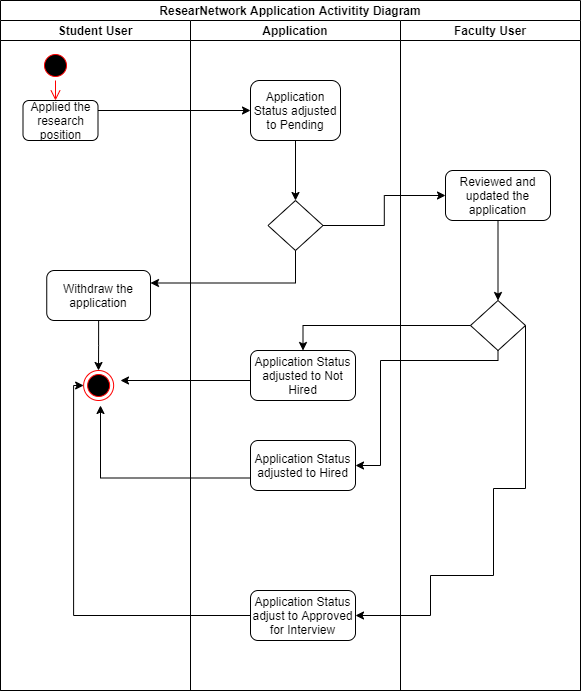

The diagram above was exported from draw.io. Its source (the exported page's mxGraphModel, read from the mxfile embedded in the PNG):
<mxGraphModel dx="1422" dy="800" grid="1" gridSize="10" guides="1" tooltips="1" connect="1" arrows="1" fold="1" page="1" pageScale="1" pageWidth="850" pageHeight="1100" background="none" math="0" shadow="0">
  <root>
    <mxCell id="0" />
    <mxCell id="1" parent="0" />
    <mxCell id="EnfU-HCOrXt1_3_NgVlR-1" value="ResearNetwork Application Activitity Diagram" style="swimlane;childLayout=stackLayout;resizeParent=1;resizeParentMax=0;startSize=20;" vertex="1" parent="1">
      <mxGeometry x="100" y="130" width="580" height="690" as="geometry" />
    </mxCell>
    <mxCell id="EnfU-HCOrXt1_3_NgVlR-2" value="Student User" style="swimlane;startSize=20;" vertex="1" parent="EnfU-HCOrXt1_3_NgVlR-1">
      <mxGeometry y="20" width="190" height="670" as="geometry" />
    </mxCell>
    <mxCell id="EnfU-HCOrXt1_3_NgVlR-8" value="Applied the research position" style="rounded=1;whiteSpace=wrap;html=1;" vertex="1" parent="EnfU-HCOrXt1_3_NgVlR-2">
      <mxGeometry x="22.5" y="80" width="75" height="40" as="geometry" />
    </mxCell>
    <mxCell id="EnfU-HCOrXt1_3_NgVlR-17" value="" style="ellipse;html=1;shape=startState;fillColor=#000000;strokeColor=#ff0000;" vertex="1" parent="EnfU-HCOrXt1_3_NgVlR-2">
      <mxGeometry x="40" y="30" width="30" height="30" as="geometry" />
    </mxCell>
    <mxCell id="EnfU-HCOrXt1_3_NgVlR-31" value="Withdraw the application" style="rounded=1;whiteSpace=wrap;html=1;" vertex="1" parent="EnfU-HCOrXt1_3_NgVlR-2">
      <mxGeometry x="46.25" y="250" width="103.75" height="50" as="geometry" />
    </mxCell>
    <mxCell id="EnfU-HCOrXt1_3_NgVlR-33" value="" style="ellipse;html=1;shape=endState;fillColor=#000000;strokeColor=#ff0000;" vertex="1" parent="EnfU-HCOrXt1_3_NgVlR-2">
      <mxGeometry x="83.13" y="350" width="30" height="30" as="geometry" />
    </mxCell>
    <mxCell id="EnfU-HCOrXt1_3_NgVlR-3" value="Application" style="swimlane;startSize=20;" vertex="1" parent="EnfU-HCOrXt1_3_NgVlR-1">
      <mxGeometry x="190" y="20" width="210" height="670" as="geometry" />
    </mxCell>
    <mxCell id="EnfU-HCOrXt1_3_NgVlR-9" value="Application Status adjusted to Pending" style="rounded=1;whiteSpace=wrap;html=1;" vertex="1" parent="EnfU-HCOrXt1_3_NgVlR-3">
      <mxGeometry x="60" y="60" width="90" height="60" as="geometry" />
    </mxCell>
    <mxCell id="EnfU-HCOrXt1_3_NgVlR-15" value="" style="rhombus;whiteSpace=wrap;html=1;" vertex="1" parent="EnfU-HCOrXt1_3_NgVlR-3">
      <mxGeometry x="77.5" y="180" width="55" height="50" as="geometry" />
    </mxCell>
    <mxCell id="EnfU-HCOrXt1_3_NgVlR-22" value="Application Status adjust to Approved for Interview" style="rounded=1;whiteSpace=wrap;html=1;" vertex="1" parent="EnfU-HCOrXt1_3_NgVlR-3">
      <mxGeometry x="60" y="570" width="105" height="50" as="geometry" />
    </mxCell>
    <mxCell id="EnfU-HCOrXt1_3_NgVlR-29" value="Application Status adjusted to Not Hired" style="rounded=1;whiteSpace=wrap;html=1;" vertex="1" parent="EnfU-HCOrXt1_3_NgVlR-3">
      <mxGeometry x="60" y="330" width="105" height="50" as="geometry" />
    </mxCell>
    <mxCell id="EnfU-HCOrXt1_3_NgVlR-28" value="Application Status adjusted to Hired" style="rounded=1;whiteSpace=wrap;html=1;" vertex="1" parent="EnfU-HCOrXt1_3_NgVlR-3">
      <mxGeometry x="60" y="420" width="105" height="50" as="geometry" />
    </mxCell>
    <mxCell id="EnfU-HCOrXt1_3_NgVlR-4" value="Faculty User" style="swimlane;startSize=20;" vertex="1" parent="EnfU-HCOrXt1_3_NgVlR-1">
      <mxGeometry x="400" y="20" width="180" height="670" as="geometry" />
    </mxCell>
    <mxCell id="EnfU-HCOrXt1_3_NgVlR-16" value="Reviewed and updated the application" style="rounded=1;whiteSpace=wrap;html=1;" vertex="1" parent="EnfU-HCOrXt1_3_NgVlR-4">
      <mxGeometry x="45" y="150" width="105" height="50" as="geometry" />
    </mxCell>
    <mxCell id="EnfU-HCOrXt1_3_NgVlR-23" value="" style="rhombus;whiteSpace=wrap;html=1;" vertex="1" parent="EnfU-HCOrXt1_3_NgVlR-4">
      <mxGeometry x="70" y="280" width="55" height="50" as="geometry" />
    </mxCell>
    <mxCell id="EnfU-HCOrXt1_3_NgVlR-58" value="" style="endArrow=classic;html=1;rounded=0;edgeStyle=orthogonalEdgeStyle;entryX=0.5;entryY=0;entryDx=0;entryDy=0;exitX=0.5;exitY=1;exitDx=0;exitDy=0;" edge="1" parent="EnfU-HCOrXt1_3_NgVlR-4" source="EnfU-HCOrXt1_3_NgVlR-16" target="EnfU-HCOrXt1_3_NgVlR-23">
      <mxGeometry width="50" height="50" relative="1" as="geometry">
        <mxPoint x="-100" y="400" as="sourcePoint" />
        <mxPoint x="-50" y="350" as="targetPoint" />
      </mxGeometry>
    </mxCell>
    <mxCell id="EnfU-HCOrXt1_3_NgVlR-42" value="" style="endArrow=classic;html=1;rounded=0;edgeStyle=orthogonalEdgeStyle;entryX=0.5;entryY=0;entryDx=0;entryDy=0;" edge="1" parent="EnfU-HCOrXt1_3_NgVlR-1" source="EnfU-HCOrXt1_3_NgVlR-23" target="EnfU-HCOrXt1_3_NgVlR-29">
      <mxGeometry width="50" height="50" relative="1" as="geometry">
        <mxPoint x="300" y="420" as="sourcePoint" />
        <mxPoint x="350" y="370" as="targetPoint" />
      </mxGeometry>
    </mxCell>
    <mxCell id="EnfU-HCOrXt1_3_NgVlR-46" value="" style="endArrow=classic;html=1;rounded=0;edgeStyle=orthogonalEdgeStyle;entryX=1;entryY=0.5;entryDx=0;entryDy=0;exitX=0.5;exitY=1;exitDx=0;exitDy=0;" edge="1" parent="EnfU-HCOrXt1_3_NgVlR-1" source="EnfU-HCOrXt1_3_NgVlR-23" target="EnfU-HCOrXt1_3_NgVlR-28">
      <mxGeometry width="50" height="50" relative="1" as="geometry">
        <mxPoint x="490" y="360" as="sourcePoint" />
        <mxPoint x="312.5" y="360" as="targetPoint" />
        <Array as="points">
          <mxPoint x="498" y="360" />
          <mxPoint x="380" y="360" />
          <mxPoint x="380" y="465" />
        </Array>
      </mxGeometry>
    </mxCell>
    <mxCell id="EnfU-HCOrXt1_3_NgVlR-48" value="" style="endArrow=classic;html=1;rounded=0;edgeStyle=orthogonalEdgeStyle;entryX=1;entryY=0.5;entryDx=0;entryDy=0;exitX=1;exitY=0.5;exitDx=0;exitDy=0;" edge="1" parent="EnfU-HCOrXt1_3_NgVlR-1" source="EnfU-HCOrXt1_3_NgVlR-23" target="EnfU-HCOrXt1_3_NgVlR-22">
      <mxGeometry width="50" height="50" relative="1" as="geometry">
        <mxPoint x="560" y="320" as="sourcePoint" />
        <mxPoint x="200" y="580" as="targetPoint" />
        <Array as="points">
          <mxPoint x="525" y="488" />
          <mxPoint x="493" y="488" />
          <mxPoint x="493" y="575" />
          <mxPoint x="430" y="575" />
          <mxPoint x="430" y="615" />
        </Array>
      </mxGeometry>
    </mxCell>
    <mxCell id="EnfU-HCOrXt1_3_NgVlR-50" value="" style="endArrow=classic;html=1;rounded=0;edgeStyle=orthogonalEdgeStyle;exitX=0;exitY=0.5;exitDx=0;exitDy=0;entryX=0;entryY=0.5;entryDx=0;entryDy=0;" edge="1" parent="EnfU-HCOrXt1_3_NgVlR-1" source="EnfU-HCOrXt1_3_NgVlR-22" target="EnfU-HCOrXt1_3_NgVlR-33">
      <mxGeometry width="50" height="50" relative="1" as="geometry">
        <mxPoint x="300" y="420" as="sourcePoint" />
        <mxPoint x="20" y="400" as="targetPoint" />
      </mxGeometry>
    </mxCell>
    <mxCell id="EnfU-HCOrXt1_3_NgVlR-51" value="" style="endArrow=classic;html=1;rounded=0;edgeStyle=orthogonalEdgeStyle;exitX=0.5;exitY=1;exitDx=0;exitDy=0;entryX=1;entryY=0.25;entryDx=0;entryDy=0;" edge="1" parent="EnfU-HCOrXt1_3_NgVlR-1" source="EnfU-HCOrXt1_3_NgVlR-15" target="EnfU-HCOrXt1_3_NgVlR-31">
      <mxGeometry width="50" height="50" relative="1" as="geometry">
        <mxPoint x="330" y="295" as="sourcePoint" />
        <mxPoint x="160" y="290" as="targetPoint" />
      </mxGeometry>
    </mxCell>
    <mxCell id="EnfU-HCOrXt1_3_NgVlR-53" value="" style="endArrow=classic;html=1;rounded=0;edgeStyle=orthogonalEdgeStyle;entryX=0;entryY=0.5;entryDx=0;entryDy=0;exitX=1;exitY=0.5;exitDx=0;exitDy=0;" edge="1" parent="EnfU-HCOrXt1_3_NgVlR-1" source="EnfU-HCOrXt1_3_NgVlR-15" target="EnfU-HCOrXt1_3_NgVlR-16">
      <mxGeometry width="50" height="50" relative="1" as="geometry">
        <mxPoint x="300" y="420" as="sourcePoint" />
        <mxPoint x="350" y="370" as="targetPoint" />
      </mxGeometry>
    </mxCell>
    <mxCell id="EnfU-HCOrXt1_3_NgVlR-54" value="" style="endArrow=classic;html=1;rounded=0;edgeStyle=orthogonalEdgeStyle;entryX=0;entryY=0.5;entryDx=0;entryDy=0;exitX=1;exitY=0.25;exitDx=0;exitDy=0;" edge="1" parent="EnfU-HCOrXt1_3_NgVlR-1" source="EnfU-HCOrXt1_3_NgVlR-8" target="EnfU-HCOrXt1_3_NgVlR-9">
      <mxGeometry width="50" height="50" relative="1" as="geometry">
        <mxPoint x="300" y="420" as="sourcePoint" />
        <mxPoint x="350" y="370" as="targetPoint" />
      </mxGeometry>
    </mxCell>
    <mxCell id="EnfU-HCOrXt1_3_NgVlR-18" value="" style="edgeStyle=orthogonalEdgeStyle;html=1;verticalAlign=bottom;endArrow=open;endSize=8;strokeColor=#ff0000;rounded=0;" edge="1" source="EnfU-HCOrXt1_3_NgVlR-17" parent="1">
      <mxGeometry relative="1" as="geometry">
        <mxPoint x="155" y="230" as="targetPoint" />
      </mxGeometry>
    </mxCell>
    <mxCell id="EnfU-HCOrXt1_3_NgVlR-38" value="" style="endArrow=classic;html=1;rounded=0;edgeStyle=orthogonalEdgeStyle;exitX=0.5;exitY=1;exitDx=0;exitDy=0;" edge="1" parent="1" source="EnfU-HCOrXt1_3_NgVlR-31">
      <mxGeometry width="50" height="50" relative="1" as="geometry">
        <mxPoint x="400" y="550" as="sourcePoint" />
        <mxPoint x="198" y="500" as="targetPoint" />
      </mxGeometry>
    </mxCell>
    <mxCell id="EnfU-HCOrXt1_3_NgVlR-40" value="" style="endArrow=classic;html=1;rounded=0;edgeStyle=orthogonalEdgeStyle;" edge="1" parent="1">
      <mxGeometry width="50" height="50" relative="1" as="geometry">
        <mxPoint x="350" y="510" as="sourcePoint" />
        <mxPoint x="220" y="510" as="targetPoint" />
        <Array as="points">
          <mxPoint x="350" y="510" />
        </Array>
      </mxGeometry>
    </mxCell>
    <mxCell id="EnfU-HCOrXt1_3_NgVlR-47" value="" style="endArrow=classic;html=1;rounded=0;edgeStyle=orthogonalEdgeStyle;exitX=0;exitY=0.75;exitDx=0;exitDy=0;" edge="1" parent="1" source="EnfU-HCOrXt1_3_NgVlR-28">
      <mxGeometry width="50" height="50" relative="1" as="geometry">
        <mxPoint x="400" y="550" as="sourcePoint" />
        <mxPoint x="200" y="535" as="targetPoint" />
        <Array as="points">
          <mxPoint x="200" y="608" />
        </Array>
      </mxGeometry>
    </mxCell>
    <mxCell id="EnfU-HCOrXt1_3_NgVlR-56" value="" style="endArrow=classic;html=1;rounded=0;edgeStyle=orthogonalEdgeStyle;exitX=0.5;exitY=1;exitDx=0;exitDy=0;" edge="1" parent="1" source="EnfU-HCOrXt1_3_NgVlR-9">
      <mxGeometry width="50" height="50" relative="1" as="geometry">
        <mxPoint x="400" y="550" as="sourcePoint" />
        <mxPoint x="395" y="330" as="targetPoint" />
      </mxGeometry>
    </mxCell>
  </root>
</mxGraphModel>